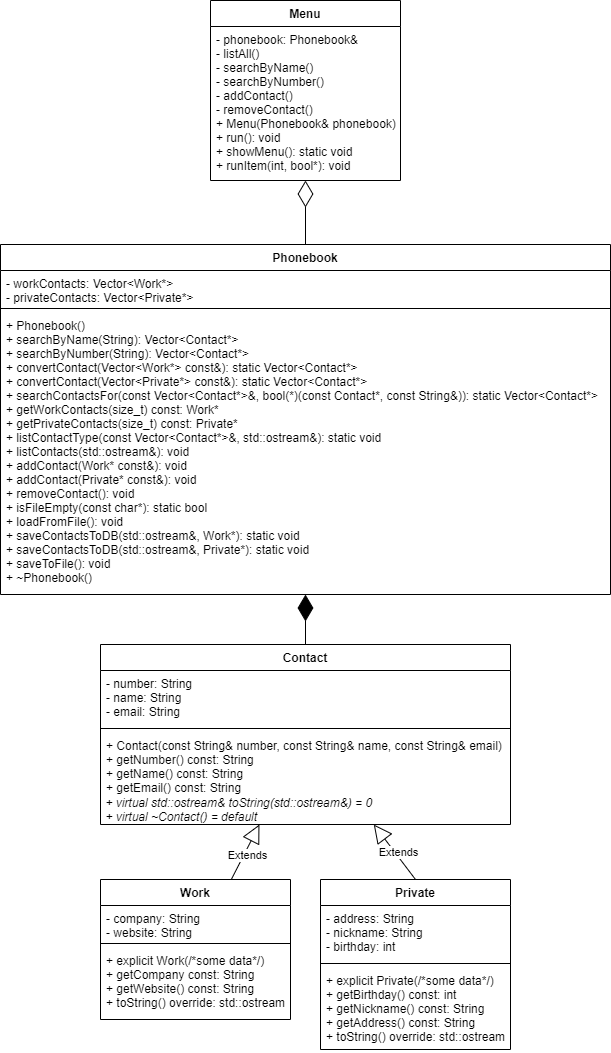

The diagram above was exported from draw.io. Its source (the exported page's mxGraphModel, read from the mxfile embedded in the PNG):
<mxGraphModel dx="572" dy="732" grid="1" gridSize="10" guides="1" tooltips="1" connect="1" arrows="1" fold="1" page="1" pageScale="1" pageWidth="850" pageHeight="1100" math="0" shadow="0">
  <root>
    <mxCell id="0" />
    <mxCell id="1" parent="0" />
    <mxCell id="2" value="" style="endArrow=diamondThin;endFill=1;endSize=24;html=1;exitX=0.5;exitY=0;exitDx=0;exitDy=0;" edge="1" source="10" target="6" parent="1">
      <mxGeometry width="160" relative="1" as="geometry">
        <mxPoint x="1180" y="650" as="sourcePoint" />
        <mxPoint x="1200" y="400" as="targetPoint" />
      </mxGeometry>
    </mxCell>
    <mxCell id="3" value="" style="endArrow=diamondThin;endFill=0;endSize=24;html=1;" edge="1" source="6" target="23" parent="1">
      <mxGeometry width="160" relative="1" as="geometry">
        <mxPoint x="920" y="440" as="sourcePoint" />
        <mxPoint x="1275" y="246" as="targetPoint" />
      </mxGeometry>
    </mxCell>
    <mxCell id="4" value="Extends" style="endArrow=block;endSize=16;endFill=0;html=1;" edge="1" source="19" target="10" parent="1">
      <mxGeometry x="-0.062" y="-3" width="160" relative="1" as="geometry">
        <mxPoint x="1110" y="980" as="sourcePoint" />
        <mxPoint x="1177.2" y="900" as="targetPoint" />
        <mxPoint as="offset" />
      </mxGeometry>
    </mxCell>
    <mxCell id="5" value="Extends" style="endArrow=block;endSize=16;endFill=0;html=1;exitX=0.5;exitY=0;exitDx=0;exitDy=0;" edge="1" source="15" target="10" parent="1">
      <mxGeometry x="-0.062" y="-3" width="160" relative="1" as="geometry">
        <mxPoint x="1217.714260089686" y="910" as="sourcePoint" />
        <mxPoint x="1250.0012556053812" y="830" as="targetPoint" />
        <mxPoint as="offset" />
      </mxGeometry>
    </mxCell>
    <mxCell id="6" value="Phonebook" style="swimlane;fontStyle=1;align=center;verticalAlign=top;childLayout=stackLayout;horizontal=1;startSize=26;horizontalStack=0;resizeParent=1;resizeParentMax=0;resizeLast=0;collapsible=1;marginBottom=0;" vertex="1" parent="1">
      <mxGeometry x="970" y="270" width="610" height="350" as="geometry" />
    </mxCell>
    <mxCell id="7" value="- workContacts: Vector&lt;Work*&gt;&#10;- privateContacts: Vector&lt;Private*&gt;" style="text;strokeColor=none;fillColor=none;align=left;verticalAlign=top;spacingLeft=4;spacingRight=4;overflow=hidden;rotatable=0;points=[[0,0.5],[1,0.5]];portConstraint=eastwest;" vertex="1" parent="6">
      <mxGeometry y="26" width="610" height="34" as="geometry" />
    </mxCell>
    <mxCell id="8" value="" style="line;strokeWidth=1;fillColor=none;align=left;verticalAlign=middle;spacingTop=-1;spacingLeft=3;spacingRight=3;rotatable=0;labelPosition=right;points=[];portConstraint=eastwest;" vertex="1" parent="6">
      <mxGeometry y="60" width="610" height="8" as="geometry" />
    </mxCell>
    <mxCell id="9" value="+ Phonebook()&#10;+ searchByName(String): Vector&lt;Contact*&gt;&#10;+ searchByNumber(String): Vector&lt;Contact*&gt;&#10;+ convertContact(Vector&lt;Work*&gt; const&amp;): static Vector&lt;Contact*&gt;&#10;+ convertContact(Vector&lt;Private*&gt; const&amp;): static Vector&lt;Contact*&gt;&#10;+ searchContactsFor(const Vector&lt;Contact*&gt;&amp;, bool(*)(const Contact*, const String&amp;)): static Vector&lt;Contact*&gt;&#10;+ getWorkContacts(size_t) const: Work*&#10;+ getPrivateContacts(size_t) const: Private*&#10;+ listContactType(const Vector&lt;Contact*&gt;&amp;, std::ostream&amp;): static void&#10;+ listContacts(std::ostream&amp;): void&#10;+ addContact(Work* const&amp;): void&#10;+ addContact(Private* const&amp;): void&#10;+ removeContact(): void&#10;+ isFileEmpty(const char*): static bool&#10;+ loadFromFile(): void&#10;+ saveContactsToDB(std::ostream&amp;, Work*): static void&#10;+ saveContactsToDB(std::ostream&amp;, Private*): static void&#10;+ saveToFile(): void&#10;+ ~Phonebook()&#10;" style="text;strokeColor=none;fillColor=none;align=left;verticalAlign=top;spacingLeft=4;spacingRight=4;overflow=hidden;rotatable=0;points=[[0,0.5],[1,0.5]];portConstraint=eastwest;" vertex="1" parent="6">
      <mxGeometry y="68" width="610" height="282" as="geometry" />
    </mxCell>
    <mxCell id="10" value="Contact" style="swimlane;fontStyle=1;align=center;verticalAlign=top;childLayout=stackLayout;horizontal=1;startSize=26;horizontalStack=0;resizeParent=1;resizeParentMax=0;resizeLast=0;collapsible=1;marginBottom=0;" vertex="1" parent="1">
      <mxGeometry x="1070" y="670" width="410" height="180" as="geometry" />
    </mxCell>
    <mxCell id="11" value="- number: String&#10;- name: String&#10;- email: String" style="text;strokeColor=none;fillColor=none;align=left;verticalAlign=top;spacingLeft=4;spacingRight=4;overflow=hidden;rotatable=0;points=[[0,0.5],[1,0.5]];portConstraint=eastwest;" vertex="1" parent="10">
      <mxGeometry y="26" width="410" height="54" as="geometry" />
    </mxCell>
    <mxCell id="12" value="" style="line;strokeWidth=1;fillColor=none;align=left;verticalAlign=middle;spacingTop=-1;spacingLeft=3;spacingRight=3;rotatable=0;labelPosition=right;points=[];portConstraint=eastwest;" vertex="1" parent="10">
      <mxGeometry y="80" width="410" height="8" as="geometry" />
    </mxCell>
    <mxCell id="13" value="+ Contact(const String&amp; number, const String&amp; name, const String&amp; email)&#10;+ getNumber() const: String&#10;+ getName() const: String&#10;+ getEmail() const: String&#10;" style="text;strokeColor=none;fillColor=none;align=left;verticalAlign=top;spacingLeft=4;spacingRight=4;overflow=hidden;rotatable=0;points=[[0,0.5],[1,0.5]];portConstraint=eastwest;" vertex="1" parent="10">
      <mxGeometry y="88" width="410" height="62" as="geometry" />
    </mxCell>
    <mxCell id="14" value="&lt;span&gt;&lt;i&gt;&amp;nbsp;+ virtual std::ostream&amp;amp; toString(std::ostream&amp;amp;) = 0&lt;br&gt;&amp;nbsp;+ virtual ~Contact() = default&lt;br&gt;&lt;/i&gt;&lt;/span&gt;" style="text;html=1;strokeColor=none;fillColor=none;align=left;verticalAlign=middle;whiteSpace=wrap;rounded=0;" vertex="1" parent="10">
      <mxGeometry y="150" width="410" height="30" as="geometry" />
    </mxCell>
    <mxCell id="15" value="Private" style="swimlane;fontStyle=1;align=center;verticalAlign=top;childLayout=stackLayout;horizontal=1;startSize=26;horizontalStack=0;resizeParent=1;resizeParentMax=0;resizeLast=0;collapsible=1;marginBottom=0;" vertex="1" parent="1">
      <mxGeometry x="1290" y="905" width="190" height="170" as="geometry" />
    </mxCell>
    <mxCell id="16" value="- address: String&#10;- nickname: String&#10;- birthday: int" style="text;strokeColor=none;fillColor=none;align=left;verticalAlign=top;spacingLeft=4;spacingRight=4;overflow=hidden;rotatable=0;points=[[0,0.5],[1,0.5]];portConstraint=eastwest;" vertex="1" parent="15">
      <mxGeometry y="26" width="190" height="54" as="geometry" />
    </mxCell>
    <mxCell id="17" value="" style="line;strokeWidth=1;fillColor=none;align=left;verticalAlign=middle;spacingTop=-1;spacingLeft=3;spacingRight=3;rotatable=0;labelPosition=right;points=[];portConstraint=eastwest;" vertex="1" parent="15">
      <mxGeometry y="80" width="190" height="8" as="geometry" />
    </mxCell>
    <mxCell id="18" value="+ explicit Private(/*some data*/)&#10;+ getBirthday() const: int&#10;+ getNickname() const: String&#10;+ getAddress() const: String&#10;+ toString() override: std::ostream" style="text;strokeColor=none;fillColor=none;align=left;verticalAlign=top;spacingLeft=4;spacingRight=4;overflow=hidden;rotatable=0;points=[[0,0.5],[1,0.5]];portConstraint=eastwest;" vertex="1" parent="15">
      <mxGeometry y="88" width="190" height="82" as="geometry" />
    </mxCell>
    <mxCell id="19" value="Work" style="swimlane;fontStyle=1;align=center;verticalAlign=top;childLayout=stackLayout;horizontal=1;startSize=26;horizontalStack=0;resizeParent=1;resizeParentMax=0;resizeLast=0;collapsible=1;marginBottom=0;" vertex="1" parent="1">
      <mxGeometry x="1070" y="905" width="190" height="140" as="geometry" />
    </mxCell>
    <mxCell id="20" value="- company: String&#10;- website: String" style="text;strokeColor=none;fillColor=none;align=left;verticalAlign=top;spacingLeft=4;spacingRight=4;overflow=hidden;rotatable=0;points=[[0,0.5],[1,0.5]];portConstraint=eastwest;" vertex="1" parent="19">
      <mxGeometry y="26" width="190" height="34" as="geometry" />
    </mxCell>
    <mxCell id="21" value="" style="line;strokeWidth=1;fillColor=none;align=left;verticalAlign=middle;spacingTop=-1;spacingLeft=3;spacingRight=3;rotatable=0;labelPosition=right;points=[];portConstraint=eastwest;" vertex="1" parent="19">
      <mxGeometry y="60" width="190" height="8" as="geometry" />
    </mxCell>
    <mxCell id="22" value="+ explicit Work(/*some data*/)&#10;+ getCompany const: String&#10;+ getWebsite() const: String&#10;+ toString() override: std::ostream" style="text;strokeColor=none;fillColor=none;align=left;verticalAlign=top;spacingLeft=4;spacingRight=4;overflow=hidden;rotatable=0;points=[[0,0.5],[1,0.5]];portConstraint=eastwest;" vertex="1" parent="19">
      <mxGeometry y="68" width="190" height="72" as="geometry" />
    </mxCell>
    <mxCell id="23" value="Menu" style="swimlane;fontStyle=1;align=center;verticalAlign=top;childLayout=stackLayout;horizontal=1;startSize=26;horizontalStack=0;resizeParent=1;resizeParentMax=0;resizeLast=0;collapsible=1;marginBottom=0;" vertex="1" parent="1">
      <mxGeometry x="1180" y="26" width="190" height="180" as="geometry" />
    </mxCell>
    <mxCell id="24" value="- phonebook: Phonebook&amp;&#10;- listAll()&#10;- searchByName()&#10;- searchByNumber()&#10;- addContact()&#10;- removeContact()&#10;+ Menu(Phonebook&amp; phonebook)&#10;+ run(): void&#10;+ showMenu(): static void&#10;+ runItem(int, bool*): void" style="text;strokeColor=none;fillColor=none;align=left;verticalAlign=top;spacingLeft=4;spacingRight=4;overflow=hidden;rotatable=0;points=[[0,0.5],[1,0.5]];portConstraint=eastwest;" vertex="1" parent="23">
      <mxGeometry y="26" width="190" height="154" as="geometry" />
    </mxCell>
  </root>
</mxGraphModel>